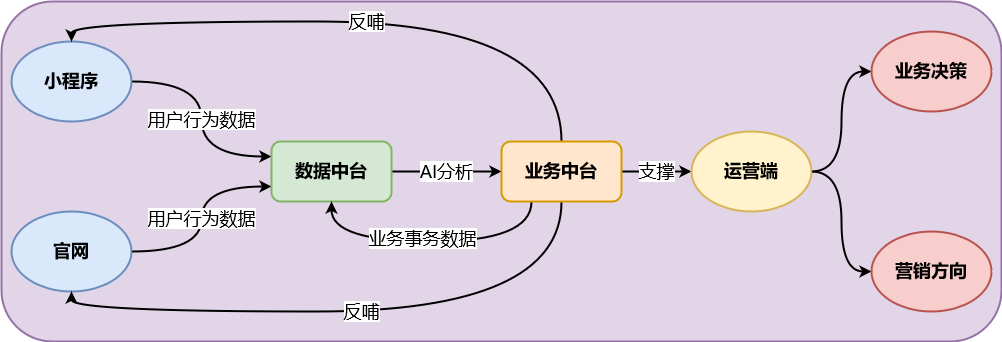

The diagram above was exported from draw.io. Its source (the exported page's mxGraphModel, read from the mxfile embedded in the PNG):
<mxGraphModel dx="1434" dy="754" grid="1" gridSize="10" guides="1" tooltips="1" connect="1" arrows="1" fold="1" page="1" pageScale="1" pageWidth="827" pageHeight="1169" math="0" shadow="0">
  <root>
    <mxCell id="0" />
    <mxCell id="1" parent="0" />
    <mxCell id="cw660DNd0Dkc95rPuUqc-25" value="" style="rounded=1;whiteSpace=wrap;html=1;strokeWidth=2;fontSize=18;fillColor=#e1d5e7;strokeColor=#9673a6;" vertex="1" parent="1">
      <mxGeometry x="60" y="90" width="1000" height="340" as="geometry" />
    </mxCell>
    <mxCell id="cw660DNd0Dkc95rPuUqc-7" value="用户行为数据" style="edgeStyle=orthogonalEdgeStyle;rounded=0;orthogonalLoop=1;jettySize=auto;html=1;exitX=1;exitY=0.5;exitDx=0;exitDy=0;entryX=0;entryY=0.25;entryDx=0;entryDy=0;fontSize=18;strokeWidth=2;curved=1;" edge="1" parent="1" source="cw660DNd0Dkc95rPuUqc-3" target="cw660DNd0Dkc95rPuUqc-5">
      <mxGeometry relative="1" as="geometry" />
    </mxCell>
    <mxCell id="cw660DNd0Dkc95rPuUqc-3" value="小程序" style="ellipse;whiteSpace=wrap;html=1;fontSize=18;fontStyle=1;strokeWidth=2;fillColor=#dae8fc;strokeColor=#6c8ebf;" vertex="1" parent="1">
      <mxGeometry x="70" y="130" width="120" height="80" as="geometry" />
    </mxCell>
    <mxCell id="cw660DNd0Dkc95rPuUqc-8" value="用户行为数据" style="edgeStyle=orthogonalEdgeStyle;rounded=0;orthogonalLoop=1;jettySize=auto;html=1;exitX=1;exitY=0.5;exitDx=0;exitDy=0;fontSize=18;strokeWidth=2;entryX=0;entryY=0.75;entryDx=0;entryDy=0;curved=1;" edge="1" parent="1" source="cw660DNd0Dkc95rPuUqc-4" target="cw660DNd0Dkc95rPuUqc-5">
      <mxGeometry relative="1" as="geometry" />
    </mxCell>
    <mxCell id="cw660DNd0Dkc95rPuUqc-4" value="官网" style="ellipse;whiteSpace=wrap;html=1;fontSize=18;fontStyle=1;strokeWidth=2;fillColor=#dae8fc;strokeColor=#6c8ebf;" vertex="1" parent="1">
      <mxGeometry x="70" y="300" width="120" height="80" as="geometry" />
    </mxCell>
    <mxCell id="cw660DNd0Dkc95rPuUqc-10" value="AI分析" style="edgeStyle=orthogonalEdgeStyle;rounded=0;orthogonalLoop=1;jettySize=auto;html=1;exitX=1;exitY=0.5;exitDx=0;exitDy=0;entryX=0;entryY=0.5;entryDx=0;entryDy=0;strokeWidth=2;fontSize=18;" edge="1" parent="1" source="cw660DNd0Dkc95rPuUqc-5" target="cw660DNd0Dkc95rPuUqc-6">
      <mxGeometry relative="1" as="geometry" />
    </mxCell>
    <mxCell id="cw660DNd0Dkc95rPuUqc-5" value="数据中台" style="rounded=1;whiteSpace=wrap;html=1;fontSize=18;fontStyle=1;strokeWidth=2;fillColor=#d5e8d4;strokeColor=#82b366;" vertex="1" parent="1">
      <mxGeometry x="330" y="230" width="120" height="60" as="geometry" />
    </mxCell>
    <mxCell id="cw660DNd0Dkc95rPuUqc-14" value="反哺" style="edgeStyle=orthogonalEdgeStyle;rounded=0;orthogonalLoop=1;jettySize=auto;html=1;exitX=0.5;exitY=0;exitDx=0;exitDy=0;entryX=0.5;entryY=0;entryDx=0;entryDy=0;strokeWidth=2;fontSize=18;curved=1;" edge="1" parent="1" source="cw660DNd0Dkc95rPuUqc-6" target="cw660DNd0Dkc95rPuUqc-3">
      <mxGeometry relative="1" as="geometry" />
    </mxCell>
    <mxCell id="cw660DNd0Dkc95rPuUqc-15" value="支撑" style="edgeStyle=orthogonalEdgeStyle;rounded=0;orthogonalLoop=1;jettySize=auto;html=1;exitX=1;exitY=0.5;exitDx=0;exitDy=0;entryX=0;entryY=0.5;entryDx=0;entryDy=0;strokeWidth=2;fontSize=18;" edge="1" parent="1" source="cw660DNd0Dkc95rPuUqc-6" target="cw660DNd0Dkc95rPuUqc-12">
      <mxGeometry relative="1" as="geometry" />
    </mxCell>
    <mxCell id="cw660DNd0Dkc95rPuUqc-16" value="反哺" style="edgeStyle=orthogonalEdgeStyle;rounded=0;orthogonalLoop=1;jettySize=auto;html=1;exitX=0.5;exitY=1;exitDx=0;exitDy=0;entryX=0.5;entryY=1;entryDx=0;entryDy=0;strokeWidth=2;fontSize=18;curved=1;" edge="1" parent="1" source="cw660DNd0Dkc95rPuUqc-6" target="cw660DNd0Dkc95rPuUqc-4">
      <mxGeometry relative="1" as="geometry" />
    </mxCell>
    <mxCell id="cw660DNd0Dkc95rPuUqc-17" style="rounded=0;orthogonalLoop=1;jettySize=auto;html=1;exitX=0.25;exitY=1;exitDx=0;exitDy=0;entryX=0.5;entryY=1;entryDx=0;entryDy=0;strokeWidth=2;fontSize=18;edgeStyle=orthogonalEdgeStyle;curved=1;" edge="1" parent="1" source="cw660DNd0Dkc95rPuUqc-6" target="cw660DNd0Dkc95rPuUqc-5">
      <mxGeometry relative="1" as="geometry">
        <Array as="points">
          <mxPoint x="590" y="330" />
          <mxPoint x="390" y="330" />
        </Array>
      </mxGeometry>
    </mxCell>
    <mxCell id="cw660DNd0Dkc95rPuUqc-18" value="业务事务数据" style="edgeLabel;html=1;align=center;verticalAlign=middle;resizable=0;points=[];fontSize=18;" vertex="1" connectable="0" parent="cw660DNd0Dkc95rPuUqc-17">
      <mxGeometry x="0.071" y="-4" relative="1" as="geometry">
        <mxPoint as="offset" />
      </mxGeometry>
    </mxCell>
    <mxCell id="cw660DNd0Dkc95rPuUqc-6" value="业务中台" style="rounded=1;whiteSpace=wrap;html=1;fontSize=18;fontStyle=1;strokeWidth=2;fillColor=#ffe6cc;strokeColor=#d79b00;" vertex="1" parent="1">
      <mxGeometry x="560" y="230" width="120" height="60" as="geometry" />
    </mxCell>
    <mxCell id="cw660DNd0Dkc95rPuUqc-22" style="edgeStyle=orthogonalEdgeStyle;curved=1;rounded=0;orthogonalLoop=1;jettySize=auto;html=1;exitX=1;exitY=0.5;exitDx=0;exitDy=0;entryX=0;entryY=0.5;entryDx=0;entryDy=0;strokeWidth=2;fontSize=18;" edge="1" parent="1" source="cw660DNd0Dkc95rPuUqc-12" target="cw660DNd0Dkc95rPuUqc-19">
      <mxGeometry relative="1" as="geometry" />
    </mxCell>
    <mxCell id="cw660DNd0Dkc95rPuUqc-24" style="edgeStyle=orthogonalEdgeStyle;curved=1;rounded=0;orthogonalLoop=1;jettySize=auto;html=1;exitX=1;exitY=0.5;exitDx=0;exitDy=0;entryX=0;entryY=0.5;entryDx=0;entryDy=0;strokeWidth=2;fontSize=18;" edge="1" parent="1" source="cw660DNd0Dkc95rPuUqc-12" target="cw660DNd0Dkc95rPuUqc-21">
      <mxGeometry relative="1" as="geometry" />
    </mxCell>
    <mxCell id="cw660DNd0Dkc95rPuUqc-12" value="运营端" style="ellipse;whiteSpace=wrap;html=1;fontSize=18;fontStyle=1;strokeWidth=2;fillColor=#fff2cc;strokeColor=#d6b656;" vertex="1" parent="1">
      <mxGeometry x="750" y="220" width="120" height="80" as="geometry" />
    </mxCell>
    <mxCell id="cw660DNd0Dkc95rPuUqc-19" value="业务决策" style="ellipse;whiteSpace=wrap;html=1;fontSize=18;fontStyle=1;strokeWidth=2;fillColor=#f8cecc;strokeColor=#b85450;" vertex="1" parent="1">
      <mxGeometry x="930" y="120" width="120" height="80" as="geometry" />
    </mxCell>
    <mxCell id="cw660DNd0Dkc95rPuUqc-21" value="营销方向" style="ellipse;whiteSpace=wrap;html=1;fontSize=18;fontStyle=1;strokeWidth=2;fillColor=#f8cecc;strokeColor=#b85450;" vertex="1" parent="1">
      <mxGeometry x="930" y="320" width="120" height="80" as="geometry" />
    </mxCell>
  </root>
</mxGraphModel>